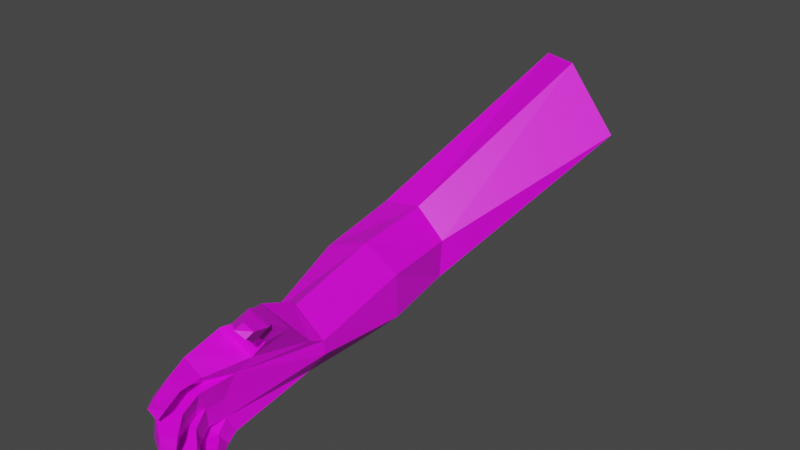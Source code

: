 # Source: Right_Arm.blend  (saved by Blender 3.5.10; exported with 4.5.12 LTS)
import bpy
from mathutils import Matrix  # noqa: F401  (used for matrix-valued properties, if any)

bpy.ops.wm.read_factory_settings(use_empty=True)
scene = bpy.context.scene
scene.name = 'Scene'

# ---- collections
col_collection = bpy.data.collections.new('Collection'); scene.collection.children.link(col_collection)

# ---- images (referenced by path relative to the original .blend; pixels are not part of the script)
import os
ASSET_DIR = os.environ.get("B2B_ASSET_DIR", "")  # directory of the original .blend (textures are referenced by path, not embedded)
HERE = os.path.dirname(os.path.abspath(__file__))  # packed textures are extracted next to this script under _unpacked/

def load_image(name, relpath, width, height, colorspace="sRGB"):
    """Load a texture the original file referenced (path relative to the .blend, or extracted next to this script)."""
    p = next((c for c in (os.path.join(HERE, relpath), os.path.join(ASSET_DIR, relpath)) if relpath and os.path.exists(c)), "")
    if p:
        img = bpy.data.images.load(p, check_existing=True)
        img.name = name
    else:  # same state as the original file: an image datablock whose file is absent (Cycles renders it pink)
        img = bpy.data.images.new(name, width, height)
        img.source = "FILE"
        img.filepath = "//" + (relpath or name)
    img.colorspace_settings.name = colorspace
    return img
img_untitled_001 = load_image('Untitled.001', 'Arm.png', 1024, 1024, 'sRGB')

# ---- materials (node trees are filled in below, after node groups)
mat_material_002 = bpy.data.materials.new('Material.002')
mat_material_002.use_transparent_shadow = False

# ---- material node trees
mat_material_002.use_nodes = True; mat_material_002.node_tree.nodes.clear()
_N = mat_material_002.node_tree.nodes; _L = mat_material_002.node_tree.links
n0 = _N.new('ShaderNodeBsdfPrincipled'); n0.name = 'Principled BSDF'; n0.location = (10, 300)
n0.distribution = 'GGX'
n0.subsurface_method = 'RANDOM_WALK_SKIN'
n0.inputs[3].default_value = 1.45
n0.inputs[27].default_value = (0.0, 0.0, 0.0, 1.0)
n0.inputs[28].default_value = 1.0
n1 = _N.new('ShaderNodeOutputMaterial'); n1.name = 'Material Output'; n1.location = (300, 300)
n2 = _N.new('ShaderNodeTexImage'); n2.name = 'Image Texture'; n2.location = (-280, 280)
n2.image = img_untitled_001
_L.new(n0.outputs[0], n1.inputs[0])
_L.new(n2.outputs[0], n0.inputs[0])
n1.is_active_output = True

# ---- world
world_world = bpy.data.worlds.new('World'); scene.world = world_world
world_world.use_nodes = True; world_world.node_tree.nodes.clear()
_N = world_world.node_tree.nodes; _L = world_world.node_tree.links
n0 = _N.new('ShaderNodeOutputWorld'); n0.name = 'World Output'; n0.location = (300, 300)
n1 = _N.new('ShaderNodeBackground'); n1.name = 'Background'; n1.location = (10, 300)
n1.inputs[0].default_value = (0.05088, 0.05088, 0.05088, 1.0)
_L.new(n1.outputs[0], n0.inputs[0])
n0.is_active_output = True
world_world.color = (0.05088, 0.05088, 0.05088)
world_world.use_sun_shadow = False
world_world.sun_shadow_jitter_overblur = 0.0

# ---- meshes
me_cylinder_001 = bpy.data.meshes.new('Cylinder.001')
me_cylinder_001.from_pydata([(-0.4722, 4.463, 1.488), (-0.9776, 2.38, 0.3555), (-0.03758, 4.236, 1.528), (-0.5655, 2.38, 0.4189), (0.514, 4.18, 0.8898), (-0.259, 2.38, 0.1362), (0.3115, 4.337, 0.7194), (-0.2889, 2.38, -0.2796), (-0.03696, 4.589, 0.4804), (-0.6327, 2.38, -0.5155), (-0.4717, 4.745, 0.6483), (-1.031, 2.38, -0.3938), (-0.6654, 4.689, 1.097), (-1.185, 2.38, -0.006186), (-0.5218, 0.3133, 0.1806), (-0.2769, 0.3581, 0.3357), (0.07386, 0.3251, 0.1334), (0.07994, 0.3382, -0.002245), (-0.0854, 0.2885, -0.2283), (-0.4009, 0.2576, -0.3542), (-0.55, 0.2686, -0.1078), (-0.42, -0.6777, -0.05652), (-0.4333, -0.677, 0.2345), (-0.06465, -0.541, 0.2045), (-0.1169, -0.6372, -0.02342), (-0.1061, -0.5472, -0.3813), (-0.2969, -0.5995, -0.4542), (-0.3882, -0.6374, -0.2645), (-0.02742, 1.408, -0.1867), (-0.3174, 1.325, -0.4695), (-0.9409, 1.275, -0.05961), (-0.8049, 1.346, 0.3245), (-0.4184, 1.425, 0.4501), (-0.07237, 1.453, 0.2226), (-0.7239, 1.266, -0.413), (0.08787, 0.1556, 0.2222), (-0.1046, 0.1538, 0.526), (-0.01106, -0.4008, 0.3108), (-0.2973, -0.4638, 0.5012), (0.1954, -0.1732, 0.5475), (-0.01495, -0.2633, 0.7399), (0.1215, -0.3688, 0.4881), (-0.09153, -0.4047, 0.6162), (0.2254, -0.387, 0.7079), (0.09789, -0.4431, 0.829), (0.1675, -0.4799, 0.6087), (-0.01294, -0.5037, 0.6975), (0.2798, -0.4663, 0.7405), (0.1358, -0.5297, 0.8772), (0.2144, -0.5712, 0.6285), (0.01073, -0.5981, 0.7288), (0.3257, -0.6642, 0.8129), (0.2562, -0.6978, 0.8831), (0.2974, -0.7222, 0.7599), (0.1967, -0.741, 0.8109), (-0.1365, -0.6115, -0.219), (-0.2301, -0.9363, 0.1983), (-0.3293, -0.9362, 0.2677), (-0.07367, -0.8694, 0.3333), (-0.2366, -0.888, 0.4638), (-0.1442, -1.182, 0.2152), (-0.2268, -1.218, 0.2875), (-0.03425, -1.115, 0.3576), (-0.1281, -1.146, 0.4517), (-0.0177, -1.359, 0.2329), (-0.1145, -1.364, 0.3017), (0.05541, -1.33, 0.3501), (-0.04068, -1.366, 0.4101), (-0.2932, -0.9805, 0.2174), (-0.3366, -0.9702, 0.01169), (-0.07735, -0.9114, 0.2016), (-0.1282, -0.917, -0.008823), (-0.1338, -1.291, 0.1856), (-0.1547, -1.308, -0.01775), (0.003507, -1.144, 0.1805), (-0.01486, -1.177, -0.02653), (0.07022, -1.421, 0.1488), (0.05681, -1.432, 0.01829), (0.1584, -1.327, 0.1456), (0.1466, -1.348, 0.01265), (-0.1403, -0.795, -0.21), (-0.1286, -0.8144, -0.008375), (-0.3415, -0.9456, -0.04661), (-0.3185, -0.8973, -0.2601), (-0.009142, -1.012, -0.2123), (-0.0115, -1.021, -0.03945), (-0.1471, -1.159, -0.07076), (-0.1231, -1.122, -0.2547), (0.1668, -1.161, -0.2058), (0.1633, -1.166, -0.08679), (0.09065, -1.278, -0.109), (0.1052, -1.251, -0.2356), (-0.1823, -0.7569, -0.4756), (-0.04183, -0.6883, -0.3909), (-0.2682, -0.7925, -0.3016), (-0.08118, -0.753, -0.2833), (-0.09035, -0.8571, -0.4453), (-0.003844, -0.7427, -0.381), (-0.143, -0.9152, -0.315), (-0.02402, -0.8001, -0.2744), (0.06324, -0.9767, -0.3987), (0.1222, -0.8986, -0.3549), (0.02737, -1.016, -0.3099), (0.1085, -0.9378, -0.2822)], [], [(0, 1, 3, 2), (2, 3, 5, 4), (4, 5, 7, 6), (6, 7, 9, 8), (8, 9, 11, 10), (29, 28, 17, 18), (10, 11, 13, 12), (12, 13, 1, 0), (0, 2, 4, 6, 8, 10, 12), (20, 19, 26, 27), (31, 30, 20, 14), (33, 32, 15, 16), (34, 29, 18, 19), (32, 31, 14, 15), (28, 33, 16, 17), (30, 34, 19, 20), (24, 23, 70, 71), (55, 24, 81, 80), (15, 22, 38, 36), (14, 20, 27, 21), (19, 18, 25, 26), (17, 16, 23, 24), (15, 14, 21, 22), (13, 11, 34, 30), (7, 5, 33, 28), (3, 1, 31, 32), (11, 9, 29, 34), (5, 3, 32, 33), (1, 13, 30, 31), (9, 7, 28, 29), (36, 38, 42, 40), (16, 15, 36, 35), (22, 23, 56, 57), (23, 16, 35, 37), (41, 39, 43, 45), (35, 36, 40, 39), (37, 35, 39, 41), (38, 37, 41, 42), (44, 46, 50, 48), (42, 41, 45, 46), (40, 42, 46, 44), (39, 40, 44, 43), (48, 50, 54, 52), (43, 44, 48, 47), (45, 43, 47, 49), (46, 45, 49, 50), (51, 52, 54, 53), (47, 48, 52, 51), (49, 47, 51, 53), (50, 49, 53, 54), (26, 25, 93, 92), (18, 55, 25), (17, 24, 55, 18), (59, 57, 61, 63), (38, 22, 57, 59), (23, 37, 58, 56), (37, 38, 59, 58), (63, 61, 65, 67), (57, 56, 60, 61), (56, 58, 62, 60), (58, 59, 63, 62), (65, 64, 66, 67), (61, 60, 64, 65), (60, 62, 66, 64), (62, 63, 67, 66), (69, 71, 75, 73), (21, 24, 71, 69), (22, 21, 69, 68), (23, 22, 68, 70), (75, 74, 78, 79), (70, 68, 72, 74), (71, 70, 74, 75), (68, 69, 73, 72), (76, 77, 79, 78), (72, 73, 77, 76), (73, 75, 79, 77), (74, 72, 76, 78), (83, 80, 84, 87), (21, 27, 83, 82), (27, 55, 80, 83), (24, 21, 82, 81), (86, 87, 91, 90), (82, 83, 87, 86), (81, 82, 86, 85), (80, 81, 85, 84), (88, 89, 90, 91), (85, 86, 90, 89), (84, 85, 89, 88), (87, 84, 88, 91), (93, 95, 99, 97), (55, 27, 94, 95), (27, 26, 92, 94), (25, 55, 95, 93), (99, 98, 102, 103), (92, 93, 97, 96), (95, 94, 98, 99), (94, 92, 96, 98), (100, 101, 103, 102), (98, 96, 100, 102), (97, 99, 103, 101), (96, 97, 101, 100)])
_uv = me_cylinder_001.uv_layers.new(name='UVMap')
_uv.uv.foreach_set('vector', [0.1897, 0.7655, 0.1806, 0.6087, 0.2221, 0.6129, 0.2113, 0.7792, 0.2113, 0.7792, 0.2221, 0.6129, 0.2747, 0.6125, 0.293, 0.9174, 0.636, 0.07563, 0.4966, 0.373, 0.43, 0.376, 0.5924, 0.05538, 0.5924, 0.05538, 0.43, 0.376, 0.3648, 0.3746, 0.5268, 0.01853, 0.1164, 0.862, 0.0634, 0.5993, 0.1061, 0.5983, 0.1493, 0.7846, 0.3997, 0.5413, 0.4607, 0.53, 0.4948, 0.6886, 0.4523, 0.698, 0.1493, 0.7846, 0.1061, 0.5983, 0.1444, 0.6022, 0.1702, 0.7639, 0.1702, 0.7639, 0.1444, 0.6022, 0.1806, 0.6087, 0.1897, 0.7655, 0.1897, 0.7655, 0.2113, 0.7792, 0.293, 0.9174, 0.2058, 0.9545, 0.1164, 0.862, 0.1493, 0.7846, 0.1702, 0.7639, 0.149, 0.3677, 0.114, 0.3643, 0.09169, 0.268, 0.1153, 0.262, 0.1908, 0.5031, 0.1478, 0.4951, 0.149, 0.3677, 0.187, 0.3704, 0.2772, 0.5038, 0.2318, 0.5062, 0.2264, 0.3678, 0.2816, 0.3688, 0.1039, 0.4853, 0.05858, 0.4773, 0.07634, 0.3513, 0.114, 0.3643, 0.2318, 0.5062, 0.1908, 0.5031, 0.187, 0.3704, 0.2264, 0.3678, 0.4607, 0.53, 0.523, 0.5183, 0.5152, 0.6904, 0.4948, 0.6886, 0.1478, 0.4951, 0.1039, 0.4853, 0.114, 0.3643, 0.149, 0.3677, 0.4862, 0.8404, 0.5228, 0.8252, 0.5358, 0.8774, 0.5019, 0.8785, 0.4558, 0.8371, 0.4862, 0.8404, 0.4889, 0.8678, 0.4577, 0.8653, 0.2264, 0.3678, 0.1705, 0.2494, 0.2077, 0.2621, 0.2463, 0.3263, 0.187, 0.3704, 0.149, 0.3677, 0.1153, 0.262, 0.1383, 0.2547, 0.8128, 0.449, 0.8739, 0.4512, 0.8414, 0.5999, 0.8039, 0.6044, 0.4948, 0.6886, 0.5152, 0.6904, 0.5228, 0.8252, 0.4862, 0.8404, 0.2264, 0.3678, 0.187, 0.3704, 0.1383, 0.2547, 0.1705, 0.2494, 0.1444, 0.6022, 0.1061, 0.5983, 0.1039, 0.4853, 0.1478, 0.4951, 0.43, 0.376, 0.4966, 0.373, 0.523, 0.5183, 0.4607, 0.53, 0.2221, 0.6129, 0.1806, 0.6087, 0.1908, 0.5031, 0.2318, 0.5062, 0.1061, 0.5983, 0.0634, 0.5993, 0.05858, 0.4773, 0.1039, 0.4853, 0.2747, 0.6125, 0.2221, 0.6129, 0.2318, 0.5062, 0.2772, 0.5038, 0.1806, 0.6087, 0.1444, 0.6022, 0.1478, 0.4951, 0.1908, 0.5031, 0.3648, 0.3746, 0.43, 0.376, 0.4607, 0.53, 0.3997, 0.5413, 0.2463, 0.3263, 0.2077, 0.2621, 0.2367, 0.262, 0.2575, 0.2735, 0.2816, 0.3688, 0.2264, 0.3678, 0.2463, 0.3263, 0.2813, 0.3476, 0.8428, 0.7696, 0.9097, 0.7469, 0.8785, 0.817, 0.8568, 0.818, 0.5228, 0.8252, 0.5152, 0.6904, 0.5298, 0.716, 0.5403, 0.8031, 0.5737, 0.7951, 0.5849, 0.7637, 0.6111, 0.7955, 0.5945, 0.8109, 0.2813, 0.3476, 0.2463, 0.3263, 0.2575, 0.2735, 0.2857, 0.2933, 0.5403, 0.8031, 0.5298, 0.716, 0.5849, 0.7637, 0.5737, 0.7951, 0.7415, 0.6131, 0.8035, 0.6225, 0.8006, 0.6625, 0.7565, 0.654, 0.2681, 0.2499, 0.2469, 0.2469, 0.2494, 0.2348, 0.2719, 0.2392, 0.7565, 0.654, 0.8006, 0.6625, 0.7883, 0.6904, 0.7533, 0.6808, 0.2575, 0.2735, 0.2367, 0.262, 0.2469, 0.2469, 0.2681, 0.2499, 0.2857, 0.2933, 0.2575, 0.2735, 0.2681, 0.2499, 0.2865, 0.2611, 0.2719, 0.2392, 0.2494, 0.2348, 0.2719, 0.2135, 0.2804, 0.2229, 0.2865, 0.2611, 0.2681, 0.2499, 0.2719, 0.2392, 0.2918, 0.2502, 0.5945, 0.8109, 0.6111, 0.7955, 0.6209, 0.8076, 0.6021, 0.825, 0.7533, 0.6808, 0.7883, 0.6904, 0.7873, 0.7091, 0.7478, 0.6982, 0.293, 0.2234, 0.2804, 0.2229, 0.2719, 0.2135, 0.2902, 0.2098, 0.2918, 0.2502, 0.2719, 0.2392, 0.2804, 0.2229, 0.293, 0.2234, 0.6021, 0.825, 0.6209, 0.8076, 0.636, 0.837, 0.6274, 0.8465, 0.7478, 0.6982, 0.7873, 0.7091, 0.7768, 0.7464, 0.7568, 0.7418, 0.8039, 0.6044, 0.8414, 0.5999, 0.8485, 0.6268, 0.8181, 0.6365, 0.4523, 0.698, 0.4558, 0.8371, 0.4303, 0.8273, 0.4948, 0.6886, 0.4862, 0.8404, 0.4558, 0.8371, 0.4523, 0.698, 0.8935, 0.3444, 0.8543, 0.3374, 0.8633, 0.2844, 0.8985, 0.2944, 0.8985, 0.4212, 0.8426, 0.3864, 0.8543, 0.3374, 0.8935, 0.3444, 0.5228, 0.8252, 0.5403, 0.8031, 0.575, 0.841, 0.545, 0.8554, 0.8035, 0.6225, 0.7415, 0.6131, 0.7518, 0.5368, 0.7893, 0.5389, 0.8985, 0.2944, 0.8633, 0.2844, 0.8748, 0.2533, 0.8982, 0.2514, 0.8568, 0.818, 0.8785, 0.817, 0.8913, 0.8619, 0.8721, 0.8695, 0.545, 0.8554, 0.575, 0.841, 0.587, 0.8774, 0.5614, 0.8918, 0.7893, 0.5389, 0.7518, 0.5368, 0.7669, 0.4889, 0.7908, 0.4941, 0.8748, 0.2533, 0.8727, 0.2321, 0.8979, 0.2302, 0.8982, 0.2514, 0.8721, 0.8695, 0.8913, 0.8619, 0.9097, 0.8966, 0.8885, 0.8983, 0.5614, 0.8918, 0.587, 0.8774, 0.6007, 0.9104, 0.5809, 0.9191, 0.7908, 0.4941, 0.7669, 0.4889, 0.7829, 0.449, 0.8035, 0.4544, 0.8665, 0.1009, 0.905, 0.1048, 0.9084, 0.1556, 0.8769, 0.169, 0.8717, 0.04536, 0.9251, 0.05873, 0.905, 0.1048, 0.8665, 0.1009, 0.7934, 0.2156, 0.7415, 0.1967, 0.7727, 0.1466, 0.8109, 0.1561, 0.8661, 0.2297, 0.7934, 0.2156, 0.8109, 0.1561, 0.8526, 0.1614, 0.5036, 0.923, 0.5358, 0.9162, 0.5359, 0.9541, 0.5152, 0.9585, 0.8526, 0.1614, 0.8109, 0.1561, 0.826, 0.0992, 0.8589, 0.1149, 0.5019, 0.8785, 0.5358, 0.8774, 0.5358, 0.9162, 0.5036, 0.923, 0.8109, 0.1561, 0.7727, 0.1466, 0.7983, 0.08069, 0.826, 0.0992, 0.8457, 0.07166, 0.8329, 0.05384, 0.8569, 0.04536, 0.8661, 0.07127, 0.826, 0.0992, 0.7983, 0.08069, 0.8329, 0.05384, 0.8457, 0.07166, 0.8769, 0.169, 0.9084, 0.1556, 0.9251, 0.1949, 0.9049, 0.2035, 0.8589, 0.1149, 0.826, 0.0992, 0.8457, 0.07166, 0.8661, 0.07127, 0.7651, 0.3641, 0.8035, 0.3535, 0.8172, 0.3993, 0.7902, 0.4143, 0.7827, 0.8975, 0.7415, 0.8947, 0.7532, 0.8442, 0.7921, 0.849, 0.764, 0.3135, 0.812, 0.3199, 0.8035, 0.3535, 0.7651, 0.3641, 0.8423, 0.896, 0.7827, 0.8975, 0.7921, 0.849, 0.835, 0.8622, 0.8061, 0.8058, 0.7741, 0.7889, 0.8099, 0.7545, 0.8207, 0.7722, 0.7921, 0.849, 0.7532, 0.8442, 0.7741, 0.7889, 0.8061, 0.8058, 0.835, 0.8622, 0.7921, 0.849, 0.8061, 0.8058, 0.8423, 0.8141, 0.4577, 0.8653, 0.4889, 0.8678, 0.4854, 0.9046, 0.4587, 0.9045, 0.8318, 0.7469, 0.8419, 0.7693, 0.8207, 0.7722, 0.8099, 0.7545, 0.8423, 0.8141, 0.8061, 0.8058, 0.8207, 0.7722, 0.8419, 0.7693, 0.4587, 0.9045, 0.4854, 0.9046, 0.4788, 0.9398, 0.4604, 0.94, 0.7902, 0.4143, 0.8172, 0.3993, 0.8422, 0.4348, 0.826, 0.4486, 0.4264, 0.8509, 0.4446, 0.8599, 0.4415, 0.871, 0.4253, 0.8612, 0.812, 0.3199, 0.764, 0.3135, 0.786, 0.2847, 0.8209, 0.2899, 0.764, 0.3135, 0.7415, 0.2804, 0.7676, 0.2548, 0.786, 0.2847, 0.4303, 0.8273, 0.4558, 0.8371, 0.4446, 0.8599, 0.4264, 0.8509, 0.8307, 0.2792, 0.8048, 0.2628, 0.8248, 0.2475, 0.8419, 0.2464, 0.8181, 0.6365, 0.8485, 0.6268, 0.8544, 0.6373, 0.8335, 0.6562, 0.8209, 0.2899, 0.786, 0.2847, 0.8048, 0.2628, 0.8307, 0.2792, 0.786, 0.2847, 0.7676, 0.2548, 0.7901, 0.2436, 0.8048, 0.2628, 0.8215, 0.2313, 0.8422, 0.2302, 0.8419, 0.2464, 0.8248, 0.2475, 0.8048, 0.2628, 0.7901, 0.2436, 0.8215, 0.2313, 0.8248, 0.2475, 0.4253, 0.8612, 0.4415, 0.871, 0.4313, 0.8987, 0.4202, 0.892, 0.8335, 0.6562, 0.8544, 0.6373, 0.8739, 0.6678, 0.8597, 0.6807])
me_cylinder_001.materials.append(mat_material_002)
me_cylinder_001.update()
arm_armature_001 = bpy.data.armatures.new('Armature.001')  # bones are not reproduced

# ---- objects
ob_armature = bpy.data.objects.new('Armature', arm_armature_001)
ob_cylinder_001 = bpy.data.objects.new('Cylinder.001', me_cylinder_001)

# ---- transforms, parenting, visibility, modifiers, constraints
ob_armature.location = (-0.03293, 0.0342, 0.0)
ob_armature.show_in_front = True
ob_cylinder_001.parent = ob_armature
ob_cylinder_001.matrix_parent_inverse = Matrix(((1.0, -0.0, 0.0, 0.03293), (-0.0, 1.0, -0.0, -0.0342), (0.0, 0.0, 1.0, -0.0), (-0.0, 0.0, -0.0, 1.0)))
ob_cylinder_001.location = (0.0, 0.0, 0.0)
ob_cylinder_001.scale = (0.1111, 0.1111, 0.1111)
_vg = ob_cylinder_001.vertex_groups.new(name='Bone.024')
for _i, _w in zip([14, 15, 16, 17, 18, 35, 36], [0.09878, 0.653, 0.2781, 0.4569, 0.08584, 0.1432, 0.09947]): _vg.add([_i], _w, 'REPLACE')
_vg = ob_cylinder_001.vertex_groups.new(name='Bone.001')
for _i, _w in zip([22, 23, 24, 35, 36, 37, 38, 39, 41, 42, 58, 59, 70], [0.08403, 0.6977, 0.08761, 0.08976, 0.02464, 0.7011, 0.7889, 0.002618, 0.07023, 0.1051, 0.01554, 0.005455, 0.03095]): _vg.add([_i], _w, 'REPLACE')
_vg = ob_cylinder_001.vertex_groups.new(name='Bone.002')
for _i, _w in zip([21, 22, 23, 37, 38, 56, 57, 58, 59, 62, 63, 68], [0.06431, 0.7626, 0.08004, 0.004083, 0.09069, 0.2286, 0.8345, 0.8761, 0.9205, 0.0351, 0.05302, 0.01537]): _vg.add([_i], _w, 'REPLACE')
_vg = ob_cylinder_001.vertex_groups.new(name='Bone.003')
for _i, _w in zip([56, 57, 58, 59, 60, 61, 62, 63, 65, 66, 67], [0.7143, 0.1384, 0.07525, 0.03845, 0.1629, 0.4673, 0.8585, 0.8584, 0.05337, 0.0596, 0.05063]): _vg.add([_i], _w, 'REPLACE')
_vg = ob_cylinder_001.vertex_groups.new(name='Bone.013')
for _i, _w in zip([56, 60, 61, 62, 63, 64, 65, 66, 67], [0.03057, 0.8245, 0.5151, 0.09692, 0.08662, 0.9832, 0.9443, 0.9372, 0.9464]): _vg.add([_i], _w, 'REPLACE')
_vg = ob_cylinder_001.vertex_groups.new(name='Bone.005')
for _i, _w in zip([15, 16, 17, 35, 36, 37, 39, 40], [0.08279, 0.1453, 0.06797, 0.4097, 0.722, 0.01375, 0.0188, 0.02004]): _vg.add([_i], _w, 'REPLACE')
_vg = ob_cylinder_001.vertex_groups.new(name='Bone.006')
for _i, _w in zip([16, 23, 35, 36, 37, 38, 39, 40, 41, 42, 43, 44, 45, 46, 47, 48, 49, 50], [0.003189, 0.02205, 0.07878, 0.07843, 0.155, 0.07278, 0.9068, 0.8916, 0.8926, 0.8411, 0.7652, 0.1683, 0.8344, 0.7756, 0.1725, 0.03058, 0.16, 0.2158]): _vg.add([_i], _w, 'REPLACE')
_vg = ob_cylinder_001.vertex_groups.new(name='Bone.007')
for _i, _w in zip([40, 43, 44, 45, 46, 47, 48, 49, 50, 51, 52, 53, 54], [0.05649, 0.2247, 0.8285, 0.1548, 0.2043, 0.8252, 0.9589, 0.8378, 0.7788, 0.987, 0.9963, 0.9932, 0.9846]): _vg.add([_i], _w, 'REPLACE')
_vg = ob_cylinder_001.vertex_groups.new(name='Bone.009')
for _i, _w in zip([21, 24, 25, 27, 55, 80, 94, 95], [0.0485, 0.1059, 0.07583, 0.4256, 0.6978, 0.05211, 0.06806, 0.05987]): _vg.add([_i], _w, 'REPLACE')
_vg = ob_cylinder_001.vertex_groups.new(name='Bone.010')
for _i, _w in zip([21, 22, 23, 24, 27, 37, 55, 71, 80, 81, 82, 83, 84, 85, 94], [0.8056, 0.07751, 0.1058, 0.7033, 0.4776, 0.01903, 0.1261, 0.03629, 0.8598, 0.8369, 0.5129, 0.5098, 0.03164, 0.06462, 0.05341]): _vg.add([_i], _w, 'REPLACE')
_vg = ob_cylinder_001.vertex_groups.new(name='Bone.011')
for _i, _w in zip([80, 81, 82, 83, 84, 85, 86, 87, 88, 89, 90], [0.02325, 0.108, 0.4604, 0.4488, 0.09436, 0.7545, 0.5024, 0.4656, 0.02846, 0.06256, 0.02457]): _vg.add([_i], _w, 'REPLACE')
_vg = ob_cylinder_001.vertex_groups.new(name='Bone.012')
for _i, _w in zip([80, 84, 85, 86, 87, 88, 89, 90, 91], [0.02449, 0.8619, 0.1779, 0.4806, 0.5188, 0.9501, 0.9306, 0.9605, 0.9743]): _vg.add([_i], _w, 'REPLACE')
_vg = ob_cylinder_001.vertex_groups.new(name='Bone.015')
_vg = ob_cylinder_001.vertex_groups.new(name='Bone.016')
for _i, _w in zip([68, 69, 71], [0.02699, 0.4489, 0.03062]): _vg.add([_i], _w, 'REPLACE')
_vg = ob_cylinder_001.vertex_groups.new(name='Bone.017')
for _i, _w in zip([22, 23, 24, 68, 69, 70, 71, 72, 73, 74, 75, 76, 77, 78], [0.02222, 0.02104, 0.05073, 0.9143, 0.5191, 0.8956, 0.8573, 0.8859, 0.4856, 0.8749, 0.1312, 0.05813, 0.05703, 0.02807]): _vg.add([_i], _w, 'REPLACE')
_vg = ob_cylinder_001.vertex_groups.new(name='Bone.018')
for _i, _w in zip([71, 72, 73, 74, 75, 76, 77, 78, 79], [0.03229, 0.1098, 0.5041, 0.1168, 0.8619, 0.9415, 0.9419, 0.9606, 0.9833]): _vg.add([_i], _w, 'REPLACE')
_vg = ob_cylinder_001.vertex_groups.new(name='Bone.020')
for _i, _w in zip([16, 17, 18, 19, 20, 25, 26, 27, 29, 34, 35, 55, 92, 93, 97], [0.1043, 0.2232, 0.8112, 0.8433, 0.1231, 0.8192, 0.4861, 0.01348, 0.02082, 0.009933, 0.05025, 0.09772, 0.006259, 0.1155, 0.01343]): _vg.add([_i], _w, 'REPLACE')
_vg = ob_cylinder_001.vertex_groups.new(name='Bone.021')
for _i, _w in zip([25, 26, 27, 92, 93, 94, 95, 96, 98], [0.03784, 0.4612, 0.03555, 0.4723, 0.05127, 0.7055, 0.03104, 0.01062, 0.05177]): _vg.add([_i], _w, 'REPLACE')
_vg = ob_cylinder_001.vertex_groups.new(name='Bone.022')
for _i, _w in zip([25, 55, 92, 93, 94, 95, 96, 97, 98, 99, 101], [0.02408, 0.01593, 0.4501, 0.745, 0.08469, 0.719, 0.06011, 0.694, 0.04459, 0.2198, 0.04492]): _vg.add([_i], _w, 'REPLACE')
_vg = ob_cylinder_001.vertex_groups.new(name='Bone.023')
for _i, _w in zip([92, 93, 94, 95, 96, 97, 98, 99, 100, 101, 102, 103], [0.05105, 0.06587, 0.07594, 0.1529, 0.9055, 0.2507, 0.8877, 0.7487, 0.9901, 0.9482, 0.9885, 0.9936]): _vg.add([_i], _w, 'REPLACE')
_vg = ob_cylinder_001.vertex_groups.new(name='Bone.025')
for _i, _w in zip([1, 3, 5, 7, 9, 11, 13, 14, 15, 16, 17, 18, 19, 20, 28, 29, 30, 31, 32, 33, 34, 35, 36], [0.1311, 0.05263, 0.1275, 0.7495, 0.541, 0.5025, 0.4439, 0.7345, 0.1716, 0.2378, 0.4806, 0.1077, 0.03577, 0.1494, 0.9582, 0.9438, 0.943, 0.9453, 0.9225, 0.929, 0.9368, 0.1164, 0.01526]): _vg.add([_i], _w, 'REPLACE')
_vg = ob_cylinder_001.vertex_groups.new(name='Bone.027')
for _i, _w in zip([0, 1, 2, 3, 4, 5, 6, 7, 8, 9, 10, 11, 12, 13, 30, 31, 32, 33], [0.9996, 0.8685, 0.9993, 0.9468, 1.001, 0.8718, 0.9873, 0.2497, 0.9878, 0.4583, 0.9923, 0.4968, 1.001, 0.5557, 0.007455, 0.04163, 0.05053, 0.03445]): _vg.add([_i], _w, 'REPLACE')
_vg = ob_cylinder_001.vertex_groups.new(name='Bone.028')
for _i, _w in zip([0, 1, 2, 3, 4, 5, 6, 7, 8, 9, 10, 11, 12, 13, 31, 32, 33], [1.0, 0.8981, 0.9997, 0.9458, 0.9989, 0.8189, 0.9878, 0.2426, 0.984, 0.1599, 0.9921, 0.4508, 1.002, 0.5362, 0.02641, 0.05052, 0.04529]): _vg.add([_i], _w, 'REPLACE')
_vg = ob_cylinder_001.vertex_groups.new(name='Bone.029')
for _i, _w in zip([1, 3, 5, 7, 9, 11, 13, 14, 15, 16, 17, 18, 19, 20, 28, 29, 30, 31, 32, 33, 34, 35, 36], [0.1017, 0.05355, 0.1796, 0.7554, 0.8387, 0.5488, 0.4638, 0.8489, 0.1942, 0.04678, 0.04561, 0.03058, 0.129, 0.8384, 0.9312, 0.9489, 0.9783, 0.9544, 0.9205, 0.9119, 0.9535, 0.002331, 0.006466]): _vg.add([_i], _w, 'REPLACE')
_vg = ob_cylinder_001.vertex_groups.new(name='Bone.030')
for _i, _w in zip([15, 16, 17, 18, 35], [0.02186, 0.3936, 0.1838, 0.01883, 0.1884]): _vg.add([_i], _w, 'REPLACE')
_m = ob_cylinder_001.modifiers.new('Armature', 'ARMATURE')
_m.object = ob_armature

# ---- collection membership
col_collection.objects.link(ob_armature)
col_collection.objects.link(ob_cylinder_001)

# ---- scene / render settings (as saved in the file)
scene.frame_start = 1; scene.frame_end = 250; scene.frame_set(1)
scene.render.engine = 'BLENDER_EEVEE_NEXT'
scene.render.fps = 30
scene.cycles.sampling_pattern = 'TABULATED_SOBOL'
scene.view_settings.view_transform = 'Filmic'
bpy.context.view_layer.update()

# ---- added for rendering (the .blend has no active camera and no usable light): camera, sun
cam_auto = bpy.data.cameras.new('AutoCamera')
cam_auto.lens = 50.0
cam_auto.sensor_width = 36.0
cam_auto.clip_end = 1000.0
ob_auto_camera = bpy.data.objects.new('AutoCamera', cam_auto)
scene.collection.objects.link(ob_auto_camera)
ob_auto_camera.location = (0.623254, -0.590378, 0.584643)
ob_auto_camera.rotation_euler = (1.09748, -7.21219e-08, 0.694738)
scene.camera = ob_auto_camera
light_auto_sun = bpy.data.lights.new('AutoSun', 'SUN')
light_auto_sun.energy = 3.0
light_auto_sun.angle = 0.0523599
ob_auto_sun = bpy.data.objects.new('AutoSun', light_auto_sun)
scene.collection.objects.link(ob_auto_sun)
ob_auto_sun.rotation_euler = (0.872665, 0.174533, 0.523599)
bpy.context.view_layer.update()
